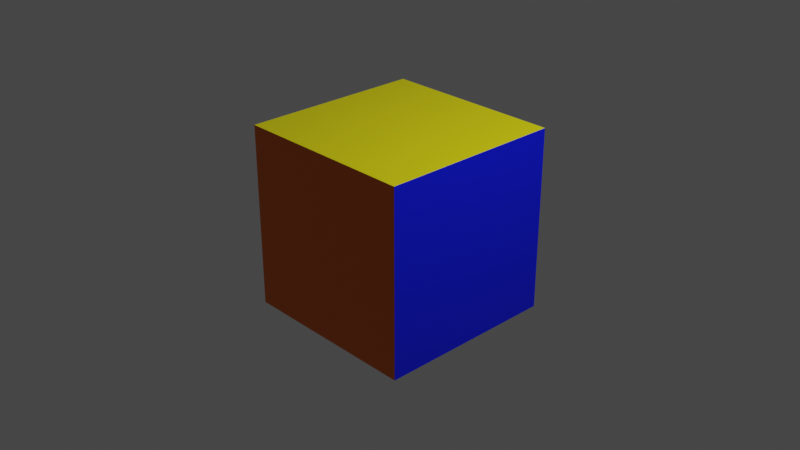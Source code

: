 # Source: Cube.blend  (saved by Blender 3.1.7; exported with 4.5.12 LTS)
import bpy
from mathutils import Matrix  # noqa: F401  (used for matrix-valued properties, if any)

bpy.ops.wm.read_factory_settings(use_empty=True)
scene = bpy.context.scene
scene.name = 'Scene'

# ---- collections
col_collection = bpy.data.collections.new('Collection'); scene.collection.children.link(col_collection)

# ---- materials (node trees are filled in below, after node groups)
mat_red = bpy.data.materials.new('Red')
mat_red.alpha_threshold = 0.0
mat_red.use_transparent_shadow = False
mat_red.line_color = (0.0, 0.0, 0.0, 1.0)
mat_green = bpy.data.materials.new('Green')
mat_green.use_transparent_shadow = False
mat_yellow = bpy.data.materials.new('Yellow')
mat_yellow.use_transparent_shadow = False
mat_blue = bpy.data.materials.new('Blue')
mat_blue.use_transparent_shadow = False
mat_orange = bpy.data.materials.new('Orange')
mat_orange.use_transparent_shadow = False
mat_white = bpy.data.materials.new('White')
mat_white.use_transparent_shadow = False

# ---- material node trees
mat_red.use_nodes = True; mat_red.node_tree.nodes.clear()
_N = mat_red.node_tree.nodes; _L = mat_red.node_tree.links
n0 = _N.new('ShaderNodeOutputMaterial'); n0.name = 'Material Output'; n0.location = (300, 300)
n1 = _N.new('ShaderNodeBsdfPrincipled'); n1.name = 'Principled BSDF'; n1.location = (10, 300)
n1.distribution = 'GGX'
n1.subsurface_method = 'BURLEY'
n1.inputs[0].default_value = (0.8, 0.0, 0.01255, 1.0)
n1.inputs[2].default_value = 0.4
n1.inputs[3].default_value = 1.45
n1.inputs[27].default_value = (0.0, 0.0, 0.0, 1.0)
n1.inputs[28].default_value = 1.0
_L.new(n1.outputs[0], n0.inputs[0])
n0.is_active_output = True
mat_green.use_nodes = True; mat_green.node_tree.nodes.clear()
_N = mat_green.node_tree.nodes; _L = mat_green.node_tree.links
n0 = _N.new('ShaderNodeBsdfPrincipled'); n0.name = 'Principled BSDF'; n0.location = (10, 300)
n0.distribution = 'GGX'
n0.subsurface_method = 'RANDOM_WALK_SKIN'
n0.inputs[0].default_value = (0.0, 0.8, 0.009349, 1.0)
n0.inputs[3].default_value = 1.45
n0.inputs[27].default_value = (0.0, 0.0, 0.0, 1.0)
n0.inputs[28].default_value = 1.0
n1 = _N.new('ShaderNodeOutputMaterial'); n1.name = 'Material Output'; n1.location = (300, 300)
_L.new(n0.outputs[0], n1.inputs[0])
n1.is_active_output = True
mat_yellow.use_nodes = True; mat_yellow.node_tree.nodes.clear()
_N = mat_yellow.node_tree.nodes; _L = mat_yellow.node_tree.links
n0 = _N.new('ShaderNodeBsdfPrincipled'); n0.name = 'Principled BSDF'; n0.location = (10, 300)
n0.distribution = 'GGX'
n0.subsurface_method = 'RANDOM_WALK_SKIN'
n0.inputs[0].default_value = (0.8, 0.7304, 0.0, 1.0)
n0.inputs[3].default_value = 1.45
n0.inputs[27].default_value = (0.0, 0.0, 0.0, 1.0)
n0.inputs[28].default_value = 1.0
n1 = _N.new('ShaderNodeOutputMaterial'); n1.name = 'Material Output'; n1.location = (300, 300)
_L.new(n0.outputs[0], n1.inputs[0])
n1.is_active_output = True
mat_blue.use_nodes = True; mat_blue.node_tree.nodes.clear()
_N = mat_blue.node_tree.nodes; _L = mat_blue.node_tree.links
n0 = _N.new('ShaderNodeBsdfPrincipled'); n0.name = 'Principled BSDF'; n0.location = (10, 300)
n0.distribution = 'GGX'
n0.subsurface_method = 'RANDOM_WALK_SKIN'
n0.inputs[0].default_value = (0.0, 0.006408, 0.8, 1.0)
n0.inputs[3].default_value = 1.45
n0.inputs[27].default_value = (0.0, 0.0, 0.0, 1.0)
n0.inputs[28].default_value = 1.0
n1 = _N.new('ShaderNodeOutputMaterial'); n1.name = 'Material Output'; n1.location = (300, 300)
_L.new(n0.outputs[0], n1.inputs[0])
n1.is_active_output = True
mat_orange.use_nodes = True; mat_orange.node_tree.nodes.clear()
_N = mat_orange.node_tree.nodes; _L = mat_orange.node_tree.links
n0 = _N.new('ShaderNodeBsdfPrincipled'); n0.name = 'Principled BSDF'; n0.location = (10, 300)
n0.distribution = 'GGX'
n0.subsurface_method = 'RANDOM_WALK_SKIN'
n0.inputs[0].default_value = (0.8, 0.1525, 0.0, 1.0)
n0.inputs[3].default_value = 1.45
n0.inputs[27].default_value = (0.0, 0.0, 0.0, 1.0)
n0.inputs[28].default_value = 1.0
n1 = _N.new('ShaderNodeOutputMaterial'); n1.name = 'Material Output'; n1.location = (300, 300)
_L.new(n0.outputs[0], n1.inputs[0])
n1.is_active_output = True
mat_white.use_nodes = True; mat_white.node_tree.nodes.clear()
_N = mat_white.node_tree.nodes; _L = mat_white.node_tree.links
n0 = _N.new('ShaderNodeBsdfPrincipled'); n0.name = 'Principled BSDF'; n0.location = (10, 300)
n0.distribution = 'GGX'
n0.subsurface_method = 'RANDOM_WALK_SKIN'
n0.inputs[0].default_value = (1.0, 0.9699, 0.9699, 1.0)
n0.inputs[3].default_value = 1.45
n0.inputs[27].default_value = (0.0, 0.0, 0.0, 1.0)
n0.inputs[28].default_value = 1.0
n1 = _N.new('ShaderNodeOutputMaterial'); n1.name = 'Material Output'; n1.location = (300, 300)
_L.new(n0.outputs[0], n1.inputs[0])
n1.is_active_output = True

# ---- world
world_world = bpy.data.worlds.new('World'); scene.world = world_world
world_world.use_nodes = True; world_world.node_tree.nodes.clear()
_N = world_world.node_tree.nodes; _L = world_world.node_tree.links
n0 = _N.new('ShaderNodeOutputWorld'); n0.name = 'World Output'; n0.location = (300, 300)
n1 = _N.new('ShaderNodeBackground'); n1.name = 'Background'; n1.location = (10, 300)
n1.inputs[0].default_value = (0.05088, 0.05088, 0.05088, 1.0)
_L.new(n1.outputs[0], n0.inputs[0])
n0.is_active_output = True
world_world.color = (0.05088, 0.05088, 0.05088)
world_world.use_sun_shadow = False
world_world.sun_shadow_jitter_overblur = 0.0

# ---- cameras
cam_camera = bpy.data.cameras.new('Camera')
cam_camera.clip_end = 100.0
cam_camera.ortho_scale = 7.314

# ---- lights
light_light = bpy.data.lights.new('Light', 'POINT')
light_light.transmission_factor = 0.0
light_light.energy = 1000.0
light_light.shadow_soft_size = 0.1
light_light.shadow_maximum_resolution = 0.006
light_light.use_absolute_resolution = True

# ---- meshes
me_cube = bpy.data.meshes.new('Cube')
me_cube.from_pydata([(1.0, 1.0, 1.0), (1.0, 1.0, -1.0), (1.0, -1.0, 1.0), (1.0, -1.0, -1.0), (-1.0, 1.0, 1.0), (-1.0, 1.0, -1.0), (-1.0, -1.0, 1.0), (-1.0, -1.0, -1.0)], [], [(0, 4, 6, 2), (3, 2, 6, 7), (7, 6, 4, 5), (5, 1, 3, 7), (1, 0, 2, 3), (5, 4, 0, 1)])
me_cube.polygons.foreach_set('material_index', [2, 4, 1, 5, 3, 0])
_uv = me_cube.uv_layers.new(name='UVMap')
_uv.uv.foreach_set('vector', [0.625, 0.5, 0.875, 0.5, 0.875, 0.75, 0.625, 0.75, 0.375, 0.75, 0.625, 0.75, 0.625, 1.0, 0.375, 1.0, 0.375, 0.0, 0.625, 0.0, 0.625, 0.25, 0.375, 0.25, 0.125, 0.5, 0.375, 0.5, 0.375, 0.75, 0.125, 0.75, 0.375, 0.5, 0.625, 0.5, 0.625, 0.75, 0.375, 0.75, 0.375, 0.25, 0.625, 0.25, 0.625, 0.5, 0.375, 0.5])
me_cube.materials.append(mat_red)
me_cube.materials.append(mat_green)
me_cube.materials.append(mat_yellow)
me_cube.materials.append(mat_blue)
me_cube.materials.append(mat_orange)
me_cube.materials.append(mat_white)
me_cube.use_remesh_preserve_volume = False
me_cube.use_remesh_preserve_attributes = False
me_cube.use_mirror_vertex_groups = False
me_cube.update()

# ---- objects
ob_cube = bpy.data.objects.new('Cube', me_cube)
ob_light = bpy.data.objects.new('Light', light_light)
ob_camera = bpy.data.objects.new('Camera', cam_camera)

# ---- transforms, parenting, visibility, modifiers, constraints
ob_cube.location = (0.0, 0.0, 0.0)
ob_cube.lock_rotations_4d = False
ob_cube.empty_display_type = 'ARROWS'
ob_cube.lineart.crease_threshold = 0.0
ob_light.location = (4.076, 1.005, 5.904)
ob_light.rotation_euler = (0.6503, 0.05522, 1.866)
ob_light.lock_rotations_4d = False
ob_light.empty_display_type = 'ARROWS'
ob_light.color = (0.0, 0.0, 0.0, 0.0)
ob_light.lineart.crease_threshold = 0.0
ob_camera.location = (7.359, -6.926, 4.958)
ob_camera.rotation_euler = (1.109, 0.0, 0.8149)
ob_camera.lock_rotations_4d = False
ob_camera.empty_display_type = 'ARROWS'
ob_camera.color = (0.0, 0.0, 0.0, 0.0)
ob_camera.display_type = 'WIRE'
ob_camera.lineart.crease_threshold = 0.0

# ---- collection membership
col_collection.objects.link(ob_cube)
col_collection.objects.link(ob_light)
col_collection.objects.link(ob_camera)

# ---- scene / render settings (as saved in the file)
scene.camera = ob_camera
scene.frame_start = 1; scene.frame_end = 250; scene.frame_set(1)
scene.render.engine = 'BLENDER_EEVEE_NEXT'
scene.cycles.sampling_pattern = 'TABULATED_SOBOL'
scene.cycles.use_light_tree = False
scene.view_settings.view_transform = 'Filmic'
bpy.context.view_layer.update()
